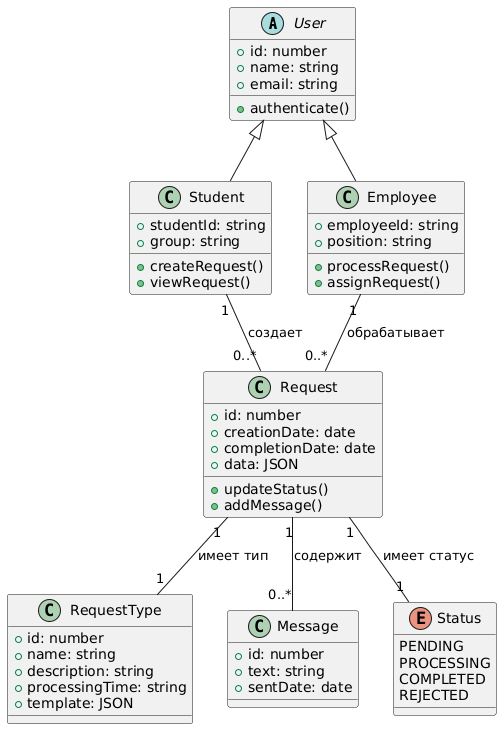

The diagram above was rendered by PlantUML. Its source (embedded in the PNG):
@startuml
abstract class User {
  +id: number
  +name: string
  +email: string
  +authenticate()
}

class Student extends User {
  +studentId: string
  +group: string
  +createRequest()
  +viewRequest()
}

class Employee extends User {
  +employeeId: string
  +position: string
  +processRequest()
  +assignRequest()
}

class Request {
  +id: number
  +creationDate: date
  +completionDate: date
  +data: JSON
  +updateStatus()
  +addMessage()
}

class RequestType {
  +id: number
  +name: string
  +description: string
  +processingTime: string
  +template: JSON
}

class Message {
  +id: number
  +text: string
  +sentDate: date
}

enum Status {
  PENDING
  PROCESSING
  COMPLETED
  REJECTED
}

Student "1" -- "0..*" Request: "создает"
Employee "1" -- "0..*" Request: "обрабатывает"
Request "1" -- "1" RequestType : "имеет тип"
Request "1" -- "1" Status : "имеет статус"
Request "1" -- "0..*" Message : "содержит"
@enduml